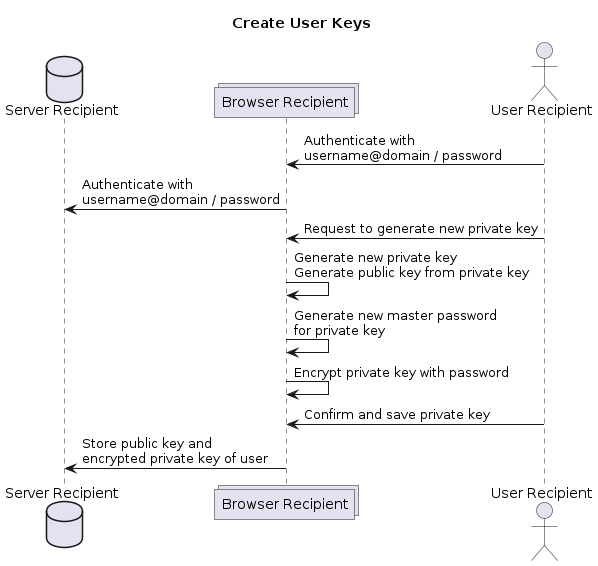

The diagram above was rendered by PlantUML. Its source (embedded in the PNG):
@startuml
title Create User Keys

database "Server Recipient" as srvr
collections "Browser Recipient" as brwr
actor "User Recipient" as usrr

usrr -> brwr: Authenticate with \nusername@domain / password
brwr -> srvr: Authenticate with \nusername@domain / password
usrr -> brwr: Request to generate new private key
brwr -> brwr: Generate new private key \nGenerate public key from private key
brwr -> brwr: Generate new master password \nfor private key
brwr -> brwr: Encrypt private key with password
usrr -> brwr: Confirm and save private key
brwr -> srvr: Store public key and \nencrypted private key of user
@enduml